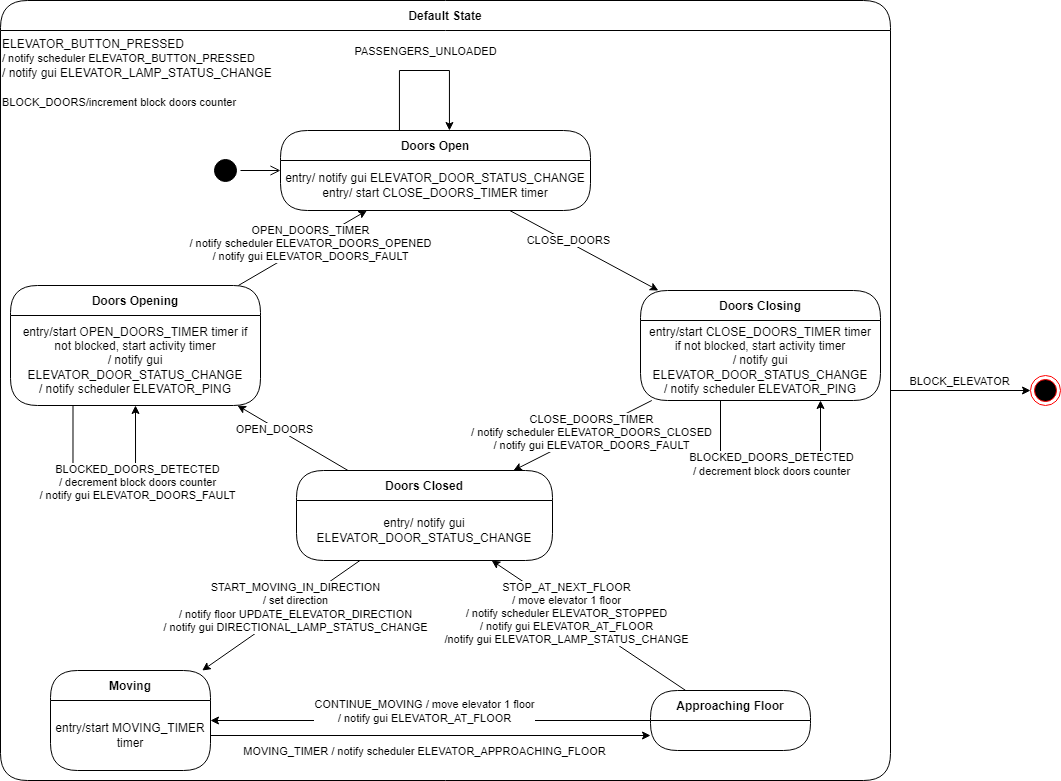

The diagram above was exported from draw.io. Its source (the exported page's mxGraphModel, read from the mxfile embedded in the PNG):
<mxGraphModel dx="2514" dy="2038" grid="1" gridSize="10" guides="1" tooltips="1" connect="1" arrows="1" fold="1" page="1" pageScale="1" pageWidth="827" pageHeight="1169" math="0" shadow="0">
  <root>
    <mxCell id="0" />
    <mxCell id="1" parent="0" />
    <mxCell id="3GnFDaPrRLRgEJ8Xdrfk-1" value="Default State" style="swimlane;fontStyle=1;align=center;verticalAlign=middle;childLayout=stackLayout;horizontal=1;startSize=30;horizontalStack=0;resizeParent=0;resizeLast=1;container=0;fontColor=#000000;collapsible=0;rounded=1;arcSize=30;strokeColor=#000000;fillColor=#FFFFFF;swimlaneFillColor=#FFFFFF;dropTarget=0;" vertex="1" parent="1">
      <mxGeometry x="-10" y="-10" width="890" height="780" as="geometry" />
    </mxCell>
    <mxCell id="3GnFDaPrRLRgEJ8Xdrfk-15" value="ELEVATOR_BUTTON_PRESSED&lt;br style=&quot;border-color: var(--border-color); font-size: 11px; text-align: center;&quot;&gt;&lt;span style=&quot;font-size: 11px; text-align: center; background-color: rgb(255, 255, 255);&quot;&gt;/ notify scheduler ELEVATOR_BUTTON_PRESSED&lt;/span&gt;&lt;br style=&quot;border-color: var(--border-color); font-size: 11px; text-align: center;&quot;&gt;/ notify gui ELEVATOR_LAMP_STATUS_CHANGE&lt;br&gt;&lt;br&gt;&lt;span style=&quot;font-size: 11px; text-align: center; background-color: rgb(255, 255, 255);&quot;&gt;BLOCK_DOORS/increment block doors counter&lt;/span&gt;&lt;span style=&quot;font-size: 11px; text-align: center; background-color: rgb(255, 255, 255);&quot;&gt;&lt;br&gt;&lt;/span&gt;" style="text;html=1;strokeColor=none;fillColor=none;align=left;verticalAlign=top;whiteSpace=wrap;rounded=0;" vertex="1" parent="1">
      <mxGeometry x="-10" y="20" width="890" height="750" as="geometry" />
    </mxCell>
    <mxCell id="3GnFDaPrRLRgEJ8Xdrfk-6" style="edgeStyle=orthogonalEdgeStyle;rounded=0;orthogonalLoop=1;jettySize=auto;html=1;" edge="1" parent="1" source="3GnFDaPrRLRgEJ8Xdrfk-1" target="3GnFDaPrRLRgEJ8Xdrfk-5">
      <mxGeometry relative="1" as="geometry" />
    </mxCell>
    <mxCell id="3GnFDaPrRLRgEJ8Xdrfk-7" value="BLOCK_ELEVATOR" style="edgeLabel;html=1;align=center;verticalAlign=middle;resizable=0;points=[];" vertex="1" connectable="0" parent="3GnFDaPrRLRgEJ8Xdrfk-6">
      <mxGeometry x="-0.2586" relative="1" as="geometry">
        <mxPoint x="17" y="-10" as="offset" />
      </mxGeometry>
    </mxCell>
    <mxCell id="n6CDGaO3XvJY3GQ1v6uN-23" style="edgeStyle=none;rounded=0;orthogonalLoop=1;jettySize=auto;html=1;" parent="1" source="n6CDGaO3XvJY3GQ1v6uN-3" target="n6CDGaO3XvJY3GQ1v6uN-10" edge="1">
      <mxGeometry relative="1" as="geometry" />
    </mxCell>
    <mxCell id="n6CDGaO3XvJY3GQ1v6uN-24" value="CLOSE_DOORS" style="edgeLabel;html=1;align=center;verticalAlign=middle;resizable=0;points=[];" parent="n6CDGaO3XvJY3GQ1v6uN-23" vertex="1" connectable="0">
      <mxGeometry x="-0.24" y="2" relative="1" as="geometry">
        <mxPoint as="offset" />
      </mxGeometry>
    </mxCell>
    <mxCell id="n6CDGaO3XvJY3GQ1v6uN-3" value="Doors Open" style="swimlane;fontStyle=1;align=center;verticalAlign=middle;childLayout=stackLayout;horizontal=1;startSize=30;horizontalStack=0;resizeParent=0;resizeLast=1;container=0;fontColor=#000000;collapsible=0;rounded=1;arcSize=30;strokeColor=#000000;fillColor=#FFFFFF;swimlaneFillColor=#FFFFFF;dropTarget=0;" parent="1" vertex="1">
      <mxGeometry x="270" y="120" width="310" height="80" as="geometry" />
    </mxCell>
    <mxCell id="n6CDGaO3XvJY3GQ1v6uN-4" value="entry/ notify gui ELEVATOR_DOOR_STATUS_CHANGE&lt;br&gt;entry/ start CLOSE_DOORS_TIMER timer" style="text;html=1;strokeColor=none;fillColor=none;align=center;verticalAlign=middle;spacingLeft=4;spacingRight=4;whiteSpace=wrap;overflow=hidden;rotatable=0;fontColor=#000000;" parent="n6CDGaO3XvJY3GQ1v6uN-3" vertex="1">
      <mxGeometry y="30" width="310" height="50" as="geometry" />
    </mxCell>
    <mxCell id="n6CDGaO3XvJY3GQ1v6uN-21" style="edgeStyle=none;rounded=0;orthogonalLoop=1;jettySize=auto;html=1;" parent="1" source="n6CDGaO3XvJY3GQ1v6uN-8" target="n6CDGaO3XvJY3GQ1v6uN-3" edge="1">
      <mxGeometry relative="1" as="geometry" />
    </mxCell>
    <mxCell id="n6CDGaO3XvJY3GQ1v6uN-22" value="OPEN_DOORS_TIMER&lt;br&gt;/ notify scheduler ELEVATOR_DOORS_OPENED&lt;br&gt;/ notify gui ELEVATOR_DOORS_FAULT" style="edgeLabel;html=1;align=center;verticalAlign=middle;resizable=0;points=[];" parent="n6CDGaO3XvJY3GQ1v6uN-21" vertex="1" connectable="0">
      <mxGeometry x="0.1201" y="1" relative="1" as="geometry">
        <mxPoint as="offset" />
      </mxGeometry>
    </mxCell>
    <mxCell id="n6CDGaO3XvJY3GQ1v6uN-8" value="Doors Opening" style="swimlane;fontStyle=1;align=center;verticalAlign=middle;childLayout=stackLayout;horizontal=1;startSize=30;horizontalStack=0;resizeParent=0;resizeLast=1;container=0;fontColor=#000000;collapsible=0;rounded=1;arcSize=30;strokeColor=#000000;fillColor=#FFFFFF;swimlaneFillColor=#FFFFFF;dropTarget=0;" parent="1" vertex="1">
      <mxGeometry y="275" width="250" height="120" as="geometry" />
    </mxCell>
    <mxCell id="n6CDGaO3XvJY3GQ1v6uN-9" value="entry/start OPEN_DOORS_TIMER timer if not blocked, start activity timer&lt;br&gt;/ notify gui ELEVATOR_DOOR_STATUS_CHANGE&lt;br&gt;/ notify scheduler ELEVATOR_PING" style="text;html=1;strokeColor=none;fillColor=none;align=center;verticalAlign=middle;spacingLeft=4;spacingRight=4;whiteSpace=wrap;overflow=hidden;rotatable=0;fontColor=#000000;" parent="n6CDGaO3XvJY3GQ1v6uN-8" vertex="1">
      <mxGeometry y="30" width="250" height="90" as="geometry" />
    </mxCell>
    <mxCell id="FbqGbWwW5y8rAIrhlTI2-13" style="edgeStyle=orthogonalEdgeStyle;rounded=0;orthogonalLoop=1;jettySize=auto;html=1;entryX=0.5;entryY=1;entryDx=0;entryDy=0;exitX=0.25;exitY=1;exitDx=0;exitDy=0;" parent="n6CDGaO3XvJY3GQ1v6uN-8" source="n6CDGaO3XvJY3GQ1v6uN-9" target="n6CDGaO3XvJY3GQ1v6uN-9" edge="1">
      <mxGeometry relative="1" as="geometry">
        <mxPoint x="50.00448275862095" y="140" as="sourcePoint" />
        <mxPoint x="89.97000000000003" y="140" as="targetPoint" />
        <Array as="points">
          <mxPoint x="40" y="210" />
          <mxPoint x="80" y="210" />
        </Array>
      </mxGeometry>
    </mxCell>
    <mxCell id="FbqGbWwW5y8rAIrhlTI2-14" value="BLOCKED_DOORS_DETECTED&lt;br&gt;/ decrement block doors counter&lt;br&gt;/ notify gui ELEVATOR_DOORS_FAULT" style="edgeLabel;html=1;align=center;verticalAlign=middle;resizable=0;points=[];" parent="FbqGbWwW5y8rAIrhlTI2-13" vertex="1" connectable="0">
      <mxGeometry x="0.4671" y="-1" relative="1" as="geometry">
        <mxPoint as="offset" />
      </mxGeometry>
    </mxCell>
    <mxCell id="n6CDGaO3XvJY3GQ1v6uN-25" style="edgeStyle=none;rounded=0;orthogonalLoop=1;jettySize=auto;html=1;" parent="1" source="n6CDGaO3XvJY3GQ1v6uN-10" target="n6CDGaO3XvJY3GQ1v6uN-12" edge="1">
      <mxGeometry relative="1" as="geometry" />
    </mxCell>
    <mxCell id="n6CDGaO3XvJY3GQ1v6uN-26" value="CLOSE_DOORS_TIMER&lt;br&gt;/ notify scheduler ELEVATOR_DOORS_CLOSED&lt;br&gt;/ notify gui ELEVATOR_DOORS_FAULT" style="edgeLabel;html=1;align=center;verticalAlign=middle;resizable=0;points=[];" parent="n6CDGaO3XvJY3GQ1v6uN-25" vertex="1" connectable="0">
      <mxGeometry x="-0.1183" y="1" relative="1" as="geometry">
        <mxPoint as="offset" />
      </mxGeometry>
    </mxCell>
    <mxCell id="n6CDGaO3XvJY3GQ1v6uN-10" value="Doors Closing" style="swimlane;fontStyle=1;align=center;verticalAlign=middle;childLayout=stackLayout;horizontal=1;startSize=30;horizontalStack=0;resizeParent=0;resizeLast=1;container=0;fontColor=#000000;collapsible=0;rounded=1;arcSize=30;strokeColor=#000000;fillColor=#FFFFFF;swimlaneFillColor=#FFFFFF;dropTarget=0;" parent="1" vertex="1">
      <mxGeometry x="630" y="280" width="240" height="110" as="geometry" />
    </mxCell>
    <mxCell id="n6CDGaO3XvJY3GQ1v6uN-11" value="entry/start CLOSE_DOORS_TIMER timer if not blocked, start activity timer&lt;br&gt;/ notify gui ELEVATOR_DOOR_STATUS_CHANGE&lt;br&gt;/ notify scheduler ELEVATOR_PING" style="text;html=1;strokeColor=none;fillColor=none;align=center;verticalAlign=middle;spacingLeft=4;spacingRight=4;whiteSpace=wrap;overflow=hidden;rotatable=0;fontColor=#000000;" parent="n6CDGaO3XvJY3GQ1v6uN-10" vertex="1">
      <mxGeometry y="30" width="240" height="80" as="geometry" />
    </mxCell>
    <mxCell id="FbqGbWwW5y8rAIrhlTI2-9" style="edgeStyle=orthogonalEdgeStyle;rounded=0;orthogonalLoop=1;jettySize=auto;html=1;entryX=0.75;entryY=1;entryDx=0;entryDy=0;" parent="n6CDGaO3XvJY3GQ1v6uN-10" source="n6CDGaO3XvJY3GQ1v6uN-10" target="n6CDGaO3XvJY3GQ1v6uN-11" edge="1">
      <mxGeometry relative="1" as="geometry">
        <Array as="points">
          <mxPoint x="80" y="180" />
          <mxPoint x="180" y="180" />
        </Array>
      </mxGeometry>
    </mxCell>
    <mxCell id="FbqGbWwW5y8rAIrhlTI2-10" value="BLOCKED_DOORS_DETECTED&lt;br&gt;/ decrement block doors counter" style="edgeLabel;html=1;align=center;verticalAlign=middle;resizable=0;points=[];" parent="FbqGbWwW5y8rAIrhlTI2-9" vertex="1" connectable="0">
      <mxGeometry x="0.4671" y="-1" relative="1" as="geometry">
        <mxPoint x="-51" as="offset" />
      </mxGeometry>
    </mxCell>
    <mxCell id="n6CDGaO3XvJY3GQ1v6uN-27" style="edgeStyle=none;rounded=0;orthogonalLoop=1;jettySize=auto;html=1;" parent="1" source="n6CDGaO3XvJY3GQ1v6uN-12" target="n6CDGaO3XvJY3GQ1v6uN-14" edge="1">
      <mxGeometry relative="1" as="geometry" />
    </mxCell>
    <mxCell id="n6CDGaO3XvJY3GQ1v6uN-28" value="START_MOVING_IN_DIRECTION&lt;br&gt;/ set direction&lt;br&gt;/ notify floor UPDATE_ELEVATOR_DIRECTION&lt;br&gt;/ notify gui DIRECTIONAL_LAMP_STATUS_CHANGE" style="edgeLabel;html=1;align=center;verticalAlign=middle;resizable=0;points=[];" parent="n6CDGaO3XvJY3GQ1v6uN-27" vertex="1" connectable="0">
      <mxGeometry x="-0.1741" y="1" relative="1" as="geometry">
        <mxPoint as="offset" />
      </mxGeometry>
    </mxCell>
    <mxCell id="n6CDGaO3XvJY3GQ1v6uN-29" style="edgeStyle=none;rounded=0;orthogonalLoop=1;jettySize=auto;html=1;" parent="1" source="n6CDGaO3XvJY3GQ1v6uN-12" target="n6CDGaO3XvJY3GQ1v6uN-8" edge="1">
      <mxGeometry relative="1" as="geometry" />
    </mxCell>
    <mxCell id="n6CDGaO3XvJY3GQ1v6uN-30" value="OPEN_DOORS" style="edgeLabel;html=1;align=center;verticalAlign=middle;resizable=0;points=[];" parent="n6CDGaO3XvJY3GQ1v6uN-29" vertex="1" connectable="0">
      <mxGeometry x="0.3243" y="2" relative="1" as="geometry">
        <mxPoint as="offset" />
      </mxGeometry>
    </mxCell>
    <mxCell id="n6CDGaO3XvJY3GQ1v6uN-12" value="Doors Closed" style="swimlane;fontStyle=1;align=center;verticalAlign=middle;childLayout=stackLayout;horizontal=1;startSize=30;horizontalStack=0;resizeParent=0;resizeLast=1;container=0;fontColor=#000000;collapsible=0;rounded=1;arcSize=30;strokeColor=#000000;fillColor=#FFFFFF;swimlaneFillColor=#FFFFFF;dropTarget=0;" parent="1" vertex="1">
      <mxGeometry x="286" y="460" width="256" height="90" as="geometry" />
    </mxCell>
    <mxCell id="n6CDGaO3XvJY3GQ1v6uN-13" value="entry/ notify gui ELEVATOR_DOOR_STATUS_CHANGE" style="text;html=1;strokeColor=none;fillColor=none;align=center;verticalAlign=middle;spacingLeft=4;spacingRight=4;whiteSpace=wrap;overflow=hidden;rotatable=0;fontColor=#000000;" parent="n6CDGaO3XvJY3GQ1v6uN-12" vertex="1">
      <mxGeometry y="30" width="256" height="60" as="geometry" />
    </mxCell>
    <mxCell id="n6CDGaO3XvJY3GQ1v6uN-31" style="edgeStyle=none;rounded=0;orthogonalLoop=1;jettySize=auto;html=1;" parent="1" source="n6CDGaO3XvJY3GQ1v6uN-15" edge="1">
      <mxGeometry relative="1" as="geometry">
        <mxPoint x="640" y="725" as="targetPoint" />
      </mxGeometry>
    </mxCell>
    <mxCell id="n6CDGaO3XvJY3GQ1v6uN-34" value="MOVING_TIMER / notify scheduler ELEVATOR_APPROACHING_FLOOR" style="edgeLabel;html=1;align=center;verticalAlign=middle;resizable=0;points=[];" parent="n6CDGaO3XvJY3GQ1v6uN-31" vertex="1" connectable="0">
      <mxGeometry x="-0.4583" y="-1" relative="1" as="geometry">
        <mxPoint x="95" y="14" as="offset" />
      </mxGeometry>
    </mxCell>
    <mxCell id="n6CDGaO3XvJY3GQ1v6uN-14" value="Moving" style="swimlane;fontStyle=1;align=center;verticalAlign=middle;childLayout=stackLayout;horizontal=1;startSize=30;horizontalStack=0;resizeParent=0;resizeLast=1;container=0;fontColor=#000000;collapsible=0;rounded=1;arcSize=30;strokeColor=#000000;fillColor=#FFFFFF;swimlaneFillColor=#FFFFFF;dropTarget=0;" parent="1" vertex="1">
      <mxGeometry x="40" y="660" width="160" height="100" as="geometry" />
    </mxCell>
    <mxCell id="n6CDGaO3XvJY3GQ1v6uN-15" value="entry/start MOVING_TIMER timer&lt;br&gt;" style="text;html=1;strokeColor=none;fillColor=none;align=center;verticalAlign=middle;spacingLeft=4;spacingRight=4;whiteSpace=wrap;overflow=hidden;rotatable=0;fontColor=#000000;" parent="n6CDGaO3XvJY3GQ1v6uN-14" vertex="1">
      <mxGeometry y="30" width="160" height="70" as="geometry" />
    </mxCell>
    <mxCell id="n6CDGaO3XvJY3GQ1v6uN-32" style="edgeStyle=none;rounded=0;orthogonalLoop=1;jettySize=auto;html=1;" parent="1" source="n6CDGaO3XvJY3GQ1v6uN-16" target="n6CDGaO3XvJY3GQ1v6uN-14" edge="1">
      <mxGeometry relative="1" as="geometry" />
    </mxCell>
    <mxCell id="n6CDGaO3XvJY3GQ1v6uN-35" value="CONTINUE_MOVING / move elevator 1 floor&lt;br&gt;/ notify gui ELEVATOR_AT_FLOOR" style="edgeLabel;html=1;align=center;verticalAlign=middle;resizable=0;points=[];" parent="n6CDGaO3XvJY3GQ1v6uN-32" vertex="1" connectable="0">
      <mxGeometry x="0.3826" y="-2" relative="1" as="geometry">
        <mxPoint x="78" y="-8" as="offset" />
      </mxGeometry>
    </mxCell>
    <mxCell id="n6CDGaO3XvJY3GQ1v6uN-36" style="edgeStyle=none;rounded=0;orthogonalLoop=1;jettySize=auto;html=1;" parent="1" source="n6CDGaO3XvJY3GQ1v6uN-16" target="n6CDGaO3XvJY3GQ1v6uN-12" edge="1">
      <mxGeometry relative="1" as="geometry" />
    </mxCell>
    <mxCell id="n6CDGaO3XvJY3GQ1v6uN-37" value="STOP_AT_NEXT_FLOOR&lt;br&gt;/ move elevator 1 floor&lt;br&gt;/ notify scheduler ELEVATOR_STOPPED&lt;br&gt;/ notify gui ELEVATOR_AT_FLOOR&lt;br&gt;/notify gui ELEVATOR_LAMP_STATUS_CHANGE" style="edgeLabel;html=1;align=center;verticalAlign=middle;resizable=0;points=[];" parent="n6CDGaO3XvJY3GQ1v6uN-36" vertex="1" connectable="0">
      <mxGeometry x="0.2222" y="2" relative="1" as="geometry">
        <mxPoint as="offset" />
      </mxGeometry>
    </mxCell>
    <mxCell id="n6CDGaO3XvJY3GQ1v6uN-16" value="Approaching Floor" style="swimlane;fontStyle=1;align=center;verticalAlign=middle;childLayout=stackLayout;horizontal=1;startSize=30;horizontalStack=0;resizeParent=0;resizeLast=1;container=0;fontColor=#000000;collapsible=0;rounded=1;arcSize=30;strokeColor=#000000;fillColor=#FFFFFF;swimlaneFillColor=#FFFFFF;dropTarget=0;" parent="1" vertex="1">
      <mxGeometry x="640" y="680" width="160" height="60" as="geometry" />
    </mxCell>
    <mxCell id="szarfAa-nMT1lwOpKqaQ-1" style="edgeStyle=orthogonalEdgeStyle;rounded=0;orthogonalLoop=1;jettySize=auto;html=1;" parent="1" source="n6CDGaO3XvJY3GQ1v6uN-3" target="n6CDGaO3XvJY3GQ1v6uN-3" edge="1">
      <mxGeometry relative="1" as="geometry">
        <mxPoint x="439" y="110" as="targetPoint" />
        <Array as="points">
          <mxPoint x="389" y="60" />
          <mxPoint x="439" y="60" />
        </Array>
        <mxPoint x="389" y="110" as="sourcePoint" />
      </mxGeometry>
    </mxCell>
    <mxCell id="szarfAa-nMT1lwOpKqaQ-2" value="PASSENGERS_UNLOADED" style="edgeLabel;html=1;align=center;verticalAlign=middle;resizable=0;points=[];" parent="szarfAa-nMT1lwOpKqaQ-1" vertex="1" connectable="0">
      <mxGeometry x="0.2594" relative="1" as="geometry">
        <mxPoint x="-22" y="-20" as="offset" />
      </mxGeometry>
    </mxCell>
    <mxCell id="MfKDTMLmsXJjFRFzKj-H-3" value="" style="ellipse;html=1;shape=startState;fillColor=#000000;strokeColor=#000000;" parent="1" vertex="1">
      <mxGeometry x="200" y="145" width="30" height="30" as="geometry" />
    </mxCell>
    <mxCell id="MfKDTMLmsXJjFRFzKj-H-4" value="" style="html=1;verticalAlign=bottom;endArrow=open;endSize=8;strokeColor=#000000;rounded=0;entryX=0;entryY=0.5;entryDx=0;entryDy=0;" parent="1" source="MfKDTMLmsXJjFRFzKj-H-3" target="n6CDGaO3XvJY3GQ1v6uN-3" edge="1">
      <mxGeometry relative="1" as="geometry">
        <mxPoint x="145" y="170" as="targetPoint" />
      </mxGeometry>
    </mxCell>
    <mxCell id="3GnFDaPrRLRgEJ8Xdrfk-5" value="" style="ellipse;html=1;shape=endState;fillColor=#000000;strokeColor=#ff0000;" vertex="1" parent="1">
      <mxGeometry x="1020" y="365" width="30" height="30" as="geometry" />
    </mxCell>
  </root>
</mxGraphModel>